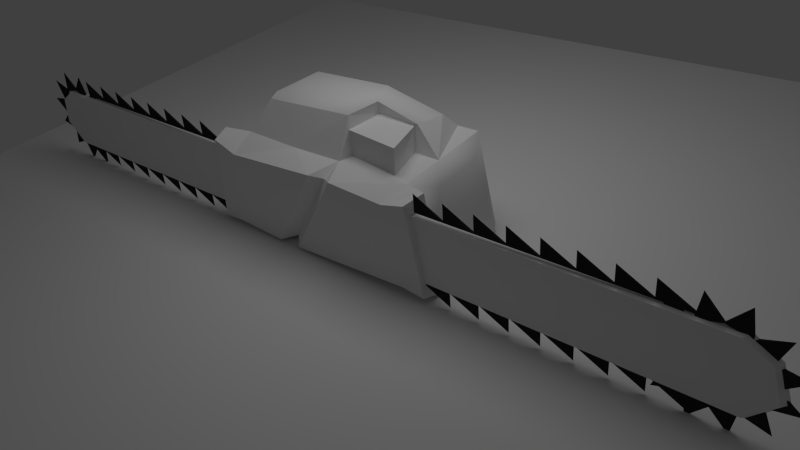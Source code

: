 # Source: dualchainsaw.blend  (saved by Blender 2.57.1; exported with 4.5.12 LTS)
import bpy
from mathutils import Matrix  # noqa: F401  (used for matrix-valued properties, if any)

bpy.ops.wm.read_factory_settings(use_empty=True)
scene = bpy.context.scene
scene.name = 'Scene'

# ---- collections
col_collection_1 = bpy.data.collections.new('Collection 1'); scene.collection.children.link(col_collection_1)

# ---- materials (node trees are filled in below, after node groups)
mat_blade = bpy.data.materials.new('blade')
mat_blade.alpha_threshold = 0.0
mat_blade.use_transparent_shadow = False
mat_blade.diffuse_color = (0.02534, 0.02534, 0.02534, 1.0)
mat_blade.specular_color = (0.4477, 0.4477, 0.4477)
mat_blade.roughness = 0.5
mat_blade.specular_intensity = 0.8158
mat_blade.line_color = (0.0, 0.0, 0.0, 1.0)
mat_material = bpy.data.materials.new('Material')
mat_material.alpha_threshold = 0.0
mat_material.use_transparent_shadow = False
mat_material.roughness = 0.5
mat_material.line_color = (0.0, 0.0, 0.0, 1.0)

# ---- material node trees

# ---- world
world_world = bpy.data.worlds.new('World'); scene.world = world_world
world_world.color = (0.05088, 0.05088, 0.05088)
world_world.use_sun_shadow = False
world_world.sun_shadow_jitter_overblur = 0.0
world_world.cycles.sampling_method = 'MANUAL'
world_world.cycles.sample_map_resolution = 256

# ---- cameras
cam_camera = bpy.data.cameras.new('Camera')
cam_camera.clip_end = 100.0
cam_camera.lens = 35.0
cam_camera.dof.focus_distance = 0.0
cam_camera.dof.aperture_fstop = 128.0

# ---- lights
light_area = bpy.data.lights.new('Area', 'AREA')
light_area.transmission_factor = 0.0
light_area.energy = 78.54
light_area.shadow_buffer_clip_start = 0.5
light_area.shadow_soft_size = 1.0
light_area.shadow_maximum_resolution = 0.006
light_area.use_absolute_resolution = True
light_area.size = 1.0
light_area.size_y = 1.0
light_area.cycles.use_multiple_importance_sampling = False

# ---- meshes
me_plane_004 = bpy.data.meshes.new('Plane.004')
me_plane_004.from_pydata([(7.512, 7.512, 0.0), (7.512, -7.512, 0.0), (-7.512, -7.512, 0.0), (-7.512, 7.512, 0.0)], [], [(0, 3, 2, 1)])
me_plane_004.use_remesh_preserve_volume = False
me_plane_004.use_remesh_preserve_attributes = False
me_plane_004.use_mirror_vertex_groups = False
me_plane_004.update()
me_plane_003 = bpy.data.meshes.new('Plane.003')
me_plane_003.from_pydata([(1.704, 0.01588, 0.0), (1.704, -0.01588, 0.0), (-1.704, -0.01588, 0.0), (-1.704, 0.01588, 0.0), (1.278, -0.01588, 0.0), (0.8522, -0.01588, 0.0), (0.4261, -0.01588, 0.0), (-1.788e-07, -0.01588, 0.0), (-0.4261, -0.01588, 0.0), (-0.8522, -0.01588, 0.0), (-1.278, -0.01588, 0.0), (1.278, 0.01588, 0.0), (0.8522, 0.01588, 0.0), (0.4261, 0.01588, 0.0), (1.788e-07, 0.01588, 0.0), (-0.4261, 0.01588, 0.0), (-0.8522, 0.01588, 0.0), (-1.278, 0.01588, 0.0), (-1.71, 1.192e-07, 0.2608), (-1.284, 1.192e-07, 0.2608), (-0.8581, 1.192e-07, 0.2608), (-0.432, 1.192e-07, 0.2608), (-0.005957, 1.192e-07, 0.2608), (0.4201, 1.192e-07, 0.2608), (0.8462, 1.192e-07, 0.2608), (1.272, 1.192e-07, 0.2608)], [], [(3, 18, 17), (2, 18, 3), (10, 18, 2), (17, 18, 10), (17, 19, 16), (10, 19, 17), (9, 19, 10), (16, 19, 9), (16, 20, 15), (9, 20, 16), (8, 20, 9), (15, 20, 8), (15, 21, 14), (8, 21, 15), (7, 21, 8), (14, 21, 7), (14, 22, 13), (7, 22, 14), (6, 22, 7), (13, 22, 6), (13, 23, 12), (6, 23, 13), (5, 23, 6), (12, 23, 5), (12, 24, 11), (5, 24, 12), (4, 24, 5), (11, 24, 4), (25, 0, 11), (4, 25, 11), (1, 25, 4), (0, 25, 1)])
me_plane_003.materials.append(mat_blade)
me_plane_003.use_remesh_preserve_volume = False
me_plane_003.use_remesh_preserve_attributes = False
me_plane_003.use_mirror_vertex_groups = False
me_plane_003.update()
me_plane_002 = bpy.data.meshes.new('Plane.002')
me_plane_002.from_pydata([(1.704, 0.01588, 0.0), (1.704, -0.01588, 0.0), (-1.704, -0.01588, 0.0), (-1.704, 0.01588, 0.0), (1.278, -0.01588, 0.0), (0.8522, -0.01588, 0.0), (0.4261, -0.01588, 0.0), (-1.788e-07, -0.01588, 0.0), (-0.4261, -0.01588, 0.0), (-0.8522, -0.01588, 0.0), (-1.278, -0.01588, 0.0), (1.278, 0.01588, 0.0), (0.8522, 0.01588, 0.0), (0.4261, 0.01588, 0.0), (1.788e-07, 0.01588, 0.0), (-0.4261, 0.01588, 0.0), (-0.8522, 0.01588, 0.0), (-1.278, 0.01588, 0.0), (-1.71, 1.192e-07, 0.2608), (-1.284, 1.192e-07, 0.2608), (-0.8581, 1.192e-07, 0.2608), (-0.432, 1.192e-07, 0.2608), (-0.005957, 1.192e-07, 0.2608), (0.4201, 1.192e-07, 0.2608), (0.8462, 1.192e-07, 0.2608), (1.272, 1.192e-07, 0.2608)], [], [(3, 18, 17), (2, 18, 3), (10, 18, 2), (17, 18, 10), (17, 19, 16), (10, 19, 17), (9, 19, 10), (16, 19, 9), (16, 20, 15), (9, 20, 16), (8, 20, 9), (15, 20, 8), (15, 21, 14), (8, 21, 15), (7, 21, 8), (14, 21, 7), (14, 22, 13), (7, 22, 14), (6, 22, 7), (13, 22, 6), (13, 23, 12), (6, 23, 13), (5, 23, 6), (12, 23, 5), (12, 24, 11), (5, 24, 12), (4, 24, 5), (11, 24, 4), (25, 0, 11), (4, 25, 11), (1, 25, 4), (0, 25, 1)])
me_plane_002.materials.append(mat_blade)
me_plane_002.use_remesh_preserve_volume = False
me_plane_002.use_remesh_preserve_attributes = False
me_plane_002.use_mirror_vertex_groups = False
me_plane_002.update()
me_plane_001 = bpy.data.meshes.new('Plane.001')
me_plane_001.from_pydata([(1.704, 0.01588, 0.0), (1.704, -0.01588, 0.0), (-1.704, -0.01588, 0.0), (-1.704, 0.01588, 0.0), (1.278, -0.01588, 0.0), (0.8522, -0.01588, 0.0), (0.4261, -0.01588, 0.0), (-1.788e-07, -0.01588, 0.0), (-0.4261, -0.01588, 0.0), (-0.8522, -0.01588, 0.0), (-1.278, -0.01588, 0.0), (1.278, 0.01588, 0.0), (0.8522, 0.01588, 0.0), (0.4261, 0.01588, 0.0), (1.788e-07, 0.01588, 0.0), (-0.4261, 0.01588, 0.0), (-0.8522, 0.01588, 0.0), (-1.278, 0.01588, 0.0), (-1.71, 1.192e-07, 0.2608), (-1.284, 1.192e-07, 0.2608), (-0.8581, 1.192e-07, 0.2608), (-0.432, 1.192e-07, 0.2608), (-0.005957, 1.192e-07, 0.2608), (0.4201, 1.192e-07, 0.2608), (0.8462, 1.192e-07, 0.2608), (1.272, 1.192e-07, 0.2608)], [], [(3, 18, 17), (2, 18, 3), (10, 18, 2), (17, 18, 10), (17, 19, 16), (10, 19, 17), (9, 19, 10), (16, 19, 9), (16, 20, 15), (9, 20, 16), (8, 20, 9), (15, 20, 8), (15, 21, 14), (8, 21, 15), (7, 21, 8), (14, 21, 7), (14, 22, 13), (7, 22, 14), (6, 22, 7), (13, 22, 6), (13, 23, 12), (6, 23, 13), (5, 23, 6), (12, 23, 5), (12, 24, 11), (5, 24, 12), (4, 24, 5), (11, 24, 4), (25, 0, 11), (4, 25, 11), (1, 25, 4), (0, 25, 1)])
me_plane_001.materials.append(mat_blade)
me_plane_001.use_remesh_preserve_volume = False
me_plane_001.use_remesh_preserve_attributes = False
me_plane_001.use_mirror_vertex_groups = False
me_plane_001.update()
me_plane = bpy.data.meshes.new('Plane')
me_plane.from_pydata([(1.704, 0.01588, 0.0), (1.704, -0.01588, 0.0), (-1.704, -0.01588, 0.0), (-1.704, 0.01588, 0.0), (1.278, -0.01588, 0.0), (0.8522, -0.01588, 0.0), (0.4261, -0.01588, 0.0), (-1.788e-07, -0.01588, 0.0), (-0.4261, -0.01588, 0.0), (-0.8522, -0.01588, 0.0), (-1.278, -0.01588, 0.0), (1.278, 0.01588, 0.0), (0.8522, 0.01588, 0.0), (0.4261, 0.01588, 0.0), (1.788e-07, 0.01588, 0.0), (-0.4261, 0.01588, 0.0), (-0.8522, 0.01588, 0.0), (-1.278, 0.01588, 0.0), (-1.71, 1.192e-07, 0.2608), (-1.284, 1.192e-07, 0.2608), (-0.8581, 1.192e-07, 0.2608), (-0.432, 1.192e-07, 0.2608), (-0.005957, 1.192e-07, 0.2608), (0.4201, 1.192e-07, 0.2608), (0.8462, 1.192e-07, 0.2608), (1.272, 1.192e-07, 0.2608)], [], [(3, 18, 17), (2, 18, 3), (10, 18, 2), (17, 18, 10), (17, 19, 16), (10, 19, 17), (9, 19, 10), (16, 19, 9), (16, 20, 15), (9, 20, 16), (8, 20, 9), (15, 20, 8), (15, 21, 14), (8, 21, 15), (7, 21, 8), (14, 21, 7), (14, 22, 13), (7, 22, 14), (6, 22, 7), (13, 22, 6), (13, 23, 12), (6, 23, 13), (5, 23, 6), (12, 23, 5), (12, 24, 11), (5, 24, 12), (4, 24, 5), (11, 24, 4), (25, 0, 11), (4, 25, 11), (1, 25, 4), (0, 25, 1)])
me_plane.materials.append(mat_blade)
me_plane.use_remesh_preserve_volume = False
me_plane.use_remesh_preserve_attributes = False
me_plane.use_mirror_vertex_groups = False
me_plane.update()
me_cylinder_002 = bpy.data.meshes.new('Cylinder.002')
me_cylinder_002.from_pydata([(6.493e-09, 0.01884, 0.5629), (0.2815, 0.01884, 0.4875), (0.4875, 0.01884, 0.2815), (0.5629, 0.01884, -9.017e-09), (0.4875, 0.01884, -0.2815), (0.2815, 0.01884, -0.4875), (9.149e-08, 0.01884, -0.5629), (-0.2815, 0.01884, -0.4875), (-0.4875, 0.01884, -0.2815), (-0.5629, 0.01884, -2.439e-07), (-0.4875, 0.01884, 0.2815), (-0.2815, 0.01884, 0.4875), (-4.319e-07, -0.01884, 0.5629), (0.2815, -0.01884, 0.4875), (0.4875, -0.01884, 0.2815), (0.5629, -0.01884, 6.956e-07), (0.4875, -0.01884, -0.2815), (0.2815, -0.01884, -0.4875), (5.299e-07, -0.01884, -0.5629), (-0.2815, -0.01884, -0.4875), (-0.4875, -0.01884, -0.2815), (-0.5629, -0.01884, -6.13e-07), (-0.4875, -0.01884, 0.2815), (-0.2815, -0.01884, 0.4875), (-0.2271, 8.286e-07, 0.8477), (-0.6206, 6.137e-07, 0.6206), (-0.8477, 3.29e-07, 0.2271), (-0.8477, -3.775e-07, -0.2271), (-0.6206, -1.144e-06, -0.6206), (-0.2271, -1.605e-06, -0.8477), (0.2271, -1.473e-06, -0.8477), (0.6206, -1.211e-06, -0.6206), (0.8477, -8.686e-07, -0.2271), (0.8477, 7.946e-08, 0.2271), (0.6206, 1.408e-07, 0.6206), (0.2271, 7.463e-07, 0.8477)], [], [(0, 24, 12), (24, 0, 11), (23, 24, 11), (12, 24, 23), (22, 25, 10), (23, 25, 22), (11, 25, 23), (10, 25, 11), (21, 26, 9), (22, 26, 21), (10, 26, 22), (9, 26, 10), (20, 27, 8), (21, 27, 20), (9, 27, 21), (8, 27, 9), (19, 28, 7), (20, 28, 19), (8, 28, 20), (7, 28, 8), (18, 29, 6), (19, 29, 18), (7, 29, 19), (6, 29, 7), (17, 30, 5), (18, 30, 17), (6, 30, 18), (5, 30, 6), (16, 31, 4), (17, 31, 16), (5, 31, 17), (4, 31, 5), (15, 32, 3), (16, 32, 15), (4, 32, 16), (3, 32, 4), (14, 33, 2), (15, 33, 14), (3, 33, 15), (2, 33, 3), (13, 34, 1), (14, 34, 13), (2, 34, 14), (1, 34, 2), (35, 0, 12), (13, 35, 12), (1, 35, 13), (0, 35, 1)])
me_cylinder_002.materials.append(mat_blade)
me_cylinder_002.use_remesh_preserve_volume = False
me_cylinder_002.use_remesh_preserve_attributes = False
me_cylinder_002.use_mirror_vertex_groups = False
me_cylinder_002.update()
me_cylinder_001 = bpy.data.meshes.new('Cylinder.001')
me_cylinder_001.from_pydata([(6.493e-09, 0.01884, 0.5629), (0.2815, 0.01884, 0.4875), (0.4875, 0.01884, 0.2815), (0.5629, 0.01884, -9.017e-09), (0.4875, 0.01884, -0.2815), (0.2815, 0.01884, -0.4875), (9.149e-08, 0.01884, -0.5629), (-0.2815, 0.01884, -0.4875), (-0.4875, 0.01884, -0.2815), (-0.5629, 0.01884, -2.439e-07), (-0.4875, 0.01884, 0.2815), (-0.2815, 0.01884, 0.4875), (-4.319e-07, -0.01884, 0.5629), (0.2815, -0.01884, 0.4875), (0.4875, -0.01884, 0.2815), (0.5629, -0.01884, 6.956e-07), (0.4875, -0.01884, -0.2815), (0.2815, -0.01884, -0.4875), (5.299e-07, -0.01884, -0.5629), (-0.2815, -0.01884, -0.4875), (-0.4875, -0.01884, -0.2815), (-0.5629, -0.01884, -6.13e-07), (-0.4875, -0.01884, 0.2815), (-0.2815, -0.01884, 0.4875), (-0.2271, 8.286e-07, 0.8477), (-0.6206, 6.137e-07, 0.6206), (-0.8477, 3.29e-07, 0.2271), (-0.8477, -3.775e-07, -0.2271), (-0.6206, -1.144e-06, -0.6206), (-0.2271, -1.605e-06, -0.8477), (0.2271, -1.473e-06, -0.8477), (0.6206, -1.211e-06, -0.6206), (0.8477, -8.686e-07, -0.2271), (0.8477, 7.946e-08, 0.2271), (0.6206, 1.408e-07, 0.6206), (0.2271, 7.463e-07, 0.8477)], [], [(0, 24, 12), (24, 0, 11), (23, 24, 11), (12, 24, 23), (22, 25, 10), (23, 25, 22), (11, 25, 23), (10, 25, 11), (21, 26, 9), (22, 26, 21), (10, 26, 22), (9, 26, 10), (20, 27, 8), (21, 27, 20), (9, 27, 21), (8, 27, 9), (19, 28, 7), (20, 28, 19), (8, 28, 20), (7, 28, 8), (18, 29, 6), (19, 29, 18), (7, 29, 19), (6, 29, 7), (17, 30, 5), (18, 30, 17), (6, 30, 18), (5, 30, 6), (16, 31, 4), (17, 31, 16), (5, 31, 17), (4, 31, 5), (15, 32, 3), (16, 32, 15), (4, 32, 16), (3, 32, 4), (14, 33, 2), (15, 33, 14), (3, 33, 15), (2, 33, 3), (13, 34, 1), (14, 34, 13), (2, 34, 14), (1, 34, 2), (35, 0, 12), (13, 35, 12), (1, 35, 13), (0, 35, 1)])
me_cylinder_001.materials.append(mat_blade)
me_cylinder_001.use_remesh_preserve_volume = False
me_cylinder_001.use_remesh_preserve_attributes = False
me_cylinder_001.use_mirror_vertex_groups = False
me_cylinder_001.update()
me_cube = bpy.data.meshes.new('Cube')
me_cube.from_pydata([(1.629, 1.056, -0.4379), (1.629, -0.5549, -0.4379), (-1.629, -0.5549, -0.4379), (-1.629, 1.056, -0.4379), (1.438, 1.0, 1.001), (1.438, -0.5688, 1.0), (-1.438, -0.5688, 1.0), (-1.438, 1.0, 1.001), (-1.872, -0.3269, -0.3142), (-1.701, -0.3337, 0.8512), (-1.701, 0.5678, 0.8512), (-1.872, 0.6866, -0.3142), (1.872, 0.6866, -0.3142), (1.701, 0.5678, 0.8512), (1.701, -0.2441, 0.8512), (1.872, -0.3269, -0.3142), (1.352, -1.001, 0.905), (-1.352, -1.001, 0.8536), (-1.532, -0.9877, -0.3427), (1.532, -0.9877, -0.3095), (1.988, -0.7039, -0.3909), (1.797, -0.6922, 1.047), (1.711, -1.006, 1.002), (1.891, -0.9931, -0.3508), (-1.797, -0.7109, 1.047), (-1.988, -0.6986, -0.3909), (-1.891, -0.9931, -0.3508), (-1.711, -1.006, 1.002), (-1.802, -0.8223, 0.8606), (-1.942, -0.8194, -0.1913), (-1.871, -0.9085, -0.162), (-1.739, -0.9112, 0.8274), (1.942, -0.8194, -0.1913), (1.802, -0.8223, 0.8606), (1.739, -0.9112, 0.8274), (1.871, -0.9085, -0.162), (5.843, -0.8721, -0.1642), (5.704, -0.8749, 0.8878), (5.641, -0.9639, 0.8545), (5.773, -0.9612, -0.1349), (-5.704, -0.8749, 0.8878), (-5.843, -0.8721, -0.1642), (-5.773, -0.9612, -0.1349), (-5.641, -0.9639, 0.8545), (-6.017, -0.876, 0.6821), (-5.955, -0.9649, 0.6668), (-6.086, -0.9622, 0.2132), (-6.157, -0.8731, 0.1998), (6.157, -0.8731, 0.1998), (6.086, -0.9622, 0.2132), (5.955, -0.9649, 0.6668), (6.017, -0.876, 0.6821), (0.003136, 1.056, -0.4379), (-0.5319, -0.5549, -0.4379), (0.2965, -0.5688, 1.0), (0.4885, -1.001, 0.9546), (-0.3686, -0.9877, -0.3978), (0.1208, -1.001, 0.9547), (-0.7304, -0.9877, -0.3978), (0.2738, -0.8611, 0.8743), (-0.4897, -0.8481, -0.3147), (-1.556, 0.1495, 1.3), (-0.5077, 1.0, 1.061), (-0.5185, -0.5835, 0.9912), (1.003, 0.8099, 1.233), (0.9987, 0.2682, 1.326), (-1.238, 0.7409, 1.443), (0.2631, -0.2481, 1.517), (0.02467, 0.8468, 1.438), (-1.205, -0.2643, 1.439), (0.3372, 0.2689, 1.51), (1.103, 1.0, 1.001), (0.3213, -0.3248, 0.9628), (1.124, -0.4217, 0.9466), (0.3364, 0.2718, 1.33), (1.003, 0.1554, 0.9648), (0.3085, -0.3179, 1.347), (0.9341, 0.2794, 1.287), (1.16, -0.4314, 1.356), (1.438, 0.09221, 1.001), (-0.1442, 0.297, 1.471)], [], [(6, 9, 8, 2), (3, 11, 10, 7), (2, 8, 11, 3), (8, 9, 10, 11), (12, 0, 4, 13), (1, 15, 14, 5), (0, 12, 15, 1), (12, 13, 14, 15), (5, 21, 20, 1), (16, 22, 21, 5), (19, 23, 22, 16), (1, 20, 23, 19), (2, 25, 24, 6), (18, 26, 25, 2), (17, 27, 26, 18), (6, 24, 27, 17), (25, 29, 28, 24), (26, 30, 29, 25), (27, 31, 30, 26), (24, 28, 31, 27), (21, 33, 32, 20), (22, 34, 33, 21), (23, 35, 34, 22), (20, 32, 35, 23), (33, 37, 36, 32), (34, 38, 37, 33), (35, 39, 38, 34), (32, 36, 39, 35), (29, 41, 40, 28), (30, 42, 41, 29), (31, 43, 42, 30), (28, 40, 43, 31), (43, 40, 44, 45), (42, 43, 45, 46), (41, 42, 46, 47), (40, 41, 47, 44), (39, 36, 48, 49), (38, 39, 49, 50), (37, 38, 50, 51), (36, 37, 51, 48), (44, 47, 46, 45), (48, 51, 50, 49), (52, 0, 1, 53), (53, 2, 3, 52), (0, 52, 71, 4), (5, 54, 55, 16), (53, 1, 19, 56), (16, 55, 56, 19), (58, 2, 53), (58, 18, 2), (57, 17, 18, 58), (57, 59, 54), (59, 55, 54), (56, 60, 53), (60, 58, 53), (55, 59, 60, 56), (59, 57, 58, 60), (61, 10, 9), (6, 61, 9), (61, 7, 10), (62, 52, 3), (7, 62, 3), (62, 71, 52), (54, 63, 57), (66, 62, 7), (61, 66, 7), (62, 66, 68), (71, 62, 68, 64), (54, 67, 63), (61, 69, 66), (6, 69, 61), (70, 64, 68), (70, 65, 64), (64, 65, 79, 71), (5, 73, 72, 54), (79, 75, 73, 5), (67, 76, 74, 70), (70, 74, 77, 65), (65, 77, 75, 79), (74, 76, 78, 77), (73, 75, 77, 78), (72, 73, 78, 76), (54, 76, 67), (54, 72, 76), (79, 14, 13), (4, 79, 13), (79, 5, 14), (4, 71, 79), (17, 57, 63), (17, 63, 6), (6, 63, 69), (63, 67, 69), (69, 67, 80), (66, 69, 80), (68, 66, 80), (70, 68, 80), (70, 80, 67)])
me_cube.polygons.foreach_set('use_smooth', [0, 0, 0, 0, 1, 1, 1, 1, 0, 0, 0, 0, 0, 0, 0, 0, 0, 0, 0, 0, 0, 0, 0, 0, 0, 0, 0, 0, 0, 0, 0, 0, 0, 0, 0, 0, 0, 0, 0, 0, 0, 0, 0, 0, 0, 0, 0, 0, 0, 0, 0, 0, 0, 0, 0, 0, 0, 0, 0, 0, 0, 0, 0, 0, 0, 0, 0, 0, 0, 0, 0, 1, 1, 0, 0, 0, 0, 0, 0, 0, 0, 0, 0, 0, 1, 1, 1, 0, 0, 0, 0, 0, 1, 1, 1, 1, 1])
_uv = me_cube.uv_layers.new(name='UVTex')
_uv.uv.foreach_set('vector', [0.2486, 0.474, 0.2326, 0.4412, 0.2919, 0.36, 0.3283, 0.361, 0.2365, 0.2859, 0.2434, 0.3152, 0.1616, 0.371, 0.1238, 0.3258, 0.3283, 0.361, 0.2919, 0.36, 0.2434, 0.3152, 0.2365, 0.2859, 0.2919, 0.36, 0.2326, 0.4412, 0.1616, 0.371, 0.2434, 0.3152, 0.8723, 0.02133, 0.9117, 0.0, 0.9117, 0.1391, 0.8681, 0.1161, 0.7733, 0.002314, 0.8013, 0.02456, 0.7963, 0.1139, 0.7606, 0.1331, 0.9117, 0.0, 0.8723, 0.02133, 0.8013, 0.02456, 0.7733, 0.002314, 0.8723, 0.02133, 0.8681, 0.1161, 0.7963, 0.1139, 0.8013, 0.02456, 0.9008, 0.6773, 0.8713, 0.6351, 0.8632, 0.5678, 0.9008, 0.4996, 0.8255, 0.6709, 0.8514, 0.6389, 0.8713, 0.6351, 0.9008, 0.6773, 0.7899, 0.5366, 0.8394, 0.5694, 0.8514, 0.6389, 0.8255, 0.6709, 0.9008, 0.4996, 0.8632, 0.5678, 0.8394, 0.5694, 0.7899, 0.5366, 0.6697, 0.474, 0.7028, 0.5287, 0.7124, 0.606, 0.6697, 0.6773, 0.7624, 0.4926, 0.7303, 0.5256, 0.7028, 0.5287, 0.6697, 0.474, 0.7899, 0.6461, 0.7349, 0.6055, 0.7303, 0.5256, 0.7624, 0.4926, 0.6697, 0.6773, 0.7124, 0.606, 0.7349, 0.6055, 0.7899, 0.6461, 0.7028, 0.5287, 0.7149, 0.5415, 0.7194, 0.5955, 0.7124, 0.606, 0.7303, 0.5256, 0.7227, 0.5441, 0.7149, 0.5415, 0.7028, 0.5287, 0.7349, 0.6055, 0.7263, 0.593, 0.7227, 0.5441, 0.7303, 0.5256, 0.7124, 0.606, 0.7194, 0.5955, 0.7263, 0.593, 0.7349, 0.6055, 0.8713, 0.6351, 0.8627, 0.6277, 0.8558, 0.5805, 0.8632, 0.5678, 0.8514, 0.6389, 0.8563, 0.6268, 0.8627, 0.6277, 0.8713, 0.6351, 0.8394, 0.5694, 0.8496, 0.5841, 0.8563, 0.6268, 0.8514, 0.6389, 0.8632, 0.5678, 0.8558, 0.5805, 0.8496, 0.5841, 0.8394, 0.5694, 0.0, 0.8819, 0.3621, 0.8819, 0.3744, 0.9797, 0.01229, 0.9797, 0.004476, 0.474, 0.1489, 0.6019, 0.1444, 0.631, 0.0, 0.5032, 0.6086, 0.79, 0.9707, 0.79, 0.9591, 0.8819, 0.597, 0.8819, 0.6697, 0.5029, 0.4686, 0.6205, 0.4587, 0.5917, 0.6598, 0.474, 0.7952, 0.9797, 0.4331, 0.9797, 0.4454, 0.8819, 0.8075, 0.8819, 0.005085, 0.6839, 0.1252, 0.8115, 0.1201, 0.8389, 0.0, 0.7113, 1.0, 0.7758, 0.6379, 0.7758, 0.6263, 0.6839, 0.9884, 0.6839, 0.597, 0.7097, 0.4145, 0.8053, 0.4066, 0.7795, 0.5891, 0.6839, 0.4066, 0.7795, 0.4145, 0.8053, 0.3414, 0.8556, 0.3364, 0.8301, 0.6263, 0.6839, 0.6379, 0.7758, 0.6089, 0.7582, 0.597, 0.716, 0.1201, 0.8389, 0.1252, 0.8115, 0.2273, 0.8549, 0.2254, 0.8819, 0.4454, 0.8819, 0.4331, 0.9797, 0.4037, 0.9461, 0.4164, 0.9012, 0.4587, 0.5917, 0.4686, 0.6205, 0.3614, 0.6839, 0.3551, 0.6549, 0.9591, 0.8819, 0.9707, 0.79, 1.0, 0.8221, 0.9881, 0.8643, 0.1444, 0.631, 0.1489, 0.6019, 0.233, 0.6455, 0.2316, 0.6739, 0.3744, 0.9797, 0.3621, 0.8819, 0.3911, 0.9012, 0.4037, 0.9461, 0.3414, 0.8556, 0.2254, 0.8819, 0.2273, 0.8549, 0.3364, 0.8301, 0.3614, 0.6839, 0.2316, 0.6739, 0.233, 0.6455, 0.3551, 0.6549, 0.2449, 0.1664, 0.2638, 0.0, 0.437, 0.02994, 0.3871, 0.2611, 0.3871, 0.2611, 0.3283, 0.361, 0.2365, 0.2859, 0.2449, 0.1664, 0.2638, 0.0, 0.2449, 0.1664, 0.09828, 0.04563, 0.1013, 0.008247, 0.6275, 0.1955, 0.522, 0.2045, 0.5363, 0.1628, 0.6163, 0.1552, 0.437, 0.0, 0.6375, 0.0, 0.6287, 0.04194, 0.4522, 0.04034, 0.6163, 0.1552, 0.5363, 0.1628, 0.4522, 0.04034, 0.6287, 0.04194, 0.7361, 0.05241, 0.6802, 0.0, 0.7606, 0.02512, 0.7361, 0.05241, 0.677, 0.03466, 0.6802, 0.0, 0.7606, 0.1726, 0.6575, 0.1254, 0.677, 0.03466, 0.7361, 0.05241, 0.812, 0.2934, 0.8236, 0.3027, 0.8143, 0.3223, 0.8236, 0.3027, 0.8392, 0.3108, 0.8143, 0.3223, 0.84, 0.1983, 0.8292, 0.1905, 0.8352, 0.1697, 0.8292, 0.1905, 0.812, 0.1823, 0.8352, 0.1697, 0.8392, 0.3108, 0.8236, 0.3027, 0.8292, 0.1905, 0.84, 0.1983, 0.8236, 0.3027, 0.812, 0.2934, 0.812, 0.1823, 0.8292, 0.1905, 0.4887, 0.4184, 0.4877, 0.4662, 0.437, 0.4113, 0.4417, 0.3782, 0.4887, 0.4184, 0.437, 0.4113, 0.4887, 0.4184, 0.5319, 0.474, 0.4877, 0.4662, 0.088, 0.2278, 0.2449, 0.1664, 0.2365, 0.2859, 0.1238, 0.3258, 0.088, 0.2278, 0.2365, 0.2859, 0.088, 0.2278, 0.09828, 0.04563, 0.2449, 0.1664, 0.7593, 0.2085, 0.7027, 0.182, 0.7606, 0.1726, 0.5348, 0.43, 0.6011, 0.4331, 0.5319, 0.474, 0.4887, 0.4184, 0.5348, 0.43, 0.5319, 0.474, 0.6011, 0.4331, 0.5348, 0.43, 0.6159, 0.3799, 0.7072, 0.352, 0.6011, 0.4331, 0.6159, 0.3799, 0.683, 0.3392, 0.5307, 0.2534, 0.5709, 0.2906, 0.4829, 0.309, 0.4887, 0.4184, 0.4888, 0.3785, 0.5348, 0.43, 0.4417, 0.3782, 0.4888, 0.3785, 0.4887, 0.4184, 0.6091, 0.3222, 0.683, 0.3392, 0.6159, 0.3799, 0.6091, 0.3222, 0.6666, 0.2967, 0.683, 0.3392, 0.683, 0.3392, 0.6666, 0.2967, 0.7072, 0.2698, 0.7072, 0.352, 0.812, 0.2624, 0.7812, 0.2715, 0.7072, 0.2668, 0.7091, 0.2441, 0.8032, 0.3223, 0.7628, 0.3223, 0.7812, 0.2715, 0.812, 0.2624, 0.4484, 0.2322, 0.4468, 0.2214, 0.4803, 0.2277, 0.478, 0.2379, 0.478, 0.2379, 0.4803, 0.2277, 0.5145, 0.2329, 0.5191, 0.2379, 0.5191, 0.2379, 0.5145, 0.2329, 0.5313, 0.2068, 0.567, 0.2219, 0.7072, 0.4284, 0.7478, 0.3557, 0.8115, 0.4036, 0.7784, 0.474, 0.854, 0.3866, 0.8383, 0.474, 0.7784, 0.474, 0.8115, 0.4036, 0.7802, 0.3223, 0.854, 0.3866, 0.8115, 0.4036, 0.7478, 0.3557, 0.437, 0.2052, 0.4468, 0.2214, 0.4484, 0.2322, 0.437, 0.2052, 0.4479, 0.2045, 0.4468, 0.2214, 0.824, 0.1456, 0.7963, 0.1139, 0.8681, 0.1161, 0.9117, 0.1391, 0.824, 0.1456, 0.8681, 0.1161, 0.824, 0.1456, 0.7606, 0.1331, 0.7963, 0.1139, 0.1013, 0.008247, 0.09828, 0.04563, 0.0, 8.851e-08, 0.6575, 0.1254, 0.7606, 0.1726, 0.7027, 0.182, 0.6575, 0.1254, 0.7027, 0.182, 0.6375, 0.1549, 0.4417, 0.3782, 0.4829, 0.309, 0.4888, 0.3785, 0.4829, 0.309, 0.5709, 0.2906, 0.4888, 0.3785, 0.4888, 0.3785, 0.5709, 0.2906, 0.5772, 0.3518, 0.5348, 0.43, 0.4888, 0.3785, 0.5772, 0.3518, 0.6159, 0.3799, 0.5348, 0.43, 0.5772, 0.3518, 0.6091, 0.3222, 0.6159, 0.3799, 0.5772, 0.3518, 0.6091, 0.3222, 0.5772, 0.3518, 0.5709, 0.2906])
me_cube.materials.append(mat_material)
me_cube.use_remesh_preserve_volume = False
me_cube.use_remesh_preserve_attributes = False
me_cube.use_mirror_vertex_groups = False
me_cube.update()

# ---- objects
ob_area = bpy.data.objects.new('Area', light_area)
ob_camera = bpy.data.objects.new('Camera', cam_camera)
ob_plane_004 = bpy.data.objects.new('Plane.004', me_plane_004)
ob_plane_003 = bpy.data.objects.new('Plane.003', me_plane_003)
ob_plane_002 = bpy.data.objects.new('Plane.002', me_plane_002)
ob_plane_001 = bpy.data.objects.new('Plane.001', me_plane_001)
ob_plane = bpy.data.objects.new('Plane', me_plane)
ob_cylinder_001 = bpy.data.objects.new('Cylinder.001', me_cylinder_002)
ob_cylinder = bpy.data.objects.new('Cylinder', me_cylinder_001)
ob_cube = bpy.data.objects.new('Cube', me_cube)

# ---- transforms, parenting, visibility, modifiers, constraints
ob_area.location = (0.8194, 0.9404, 6.114)
ob_area.scale = (4.195, 4.195, 4.195)
ob_area.lineart.crease_threshold = 0.0
ob_camera.location = (6.845, -6.746, 6.002)
ob_camera.rotation_euler = (0.969, 0.09339, 0.6726)
ob_camera.lineart.crease_threshold = 0.0
ob_plane_004.location = (0.0, 0.0, -0.4387)
ob_plane_004.lineart.crease_threshold = 0.0
ob_plane_003.location = (-3.619, -0.8933, -0.1474)
ob_plane_003.rotation_euler = (-3.142, 1.51e-07, -3.142)
ob_plane_003.lineart.crease_threshold = 0.0
ob_plane_002.location = (3.502, -0.8933, -0.1474)
ob_plane_002.rotation_euler = (-3.142, 1.51e-07, -3.142)
ob_plane_002.lineart.crease_threshold = 0.0
ob_plane_001.location = (3.502, -0.8933, 0.892)
ob_plane_001.lineart.crease_threshold = 0.0
ob_plane.location = (-3.414, -0.8933, 0.892)
ob_plane.lineart.crease_threshold = 0.0
ob_cylinder_001.location = (5.451, -0.8962, 0.3446)
ob_cylinder_001.lineart.crease_threshold = 0.0
ob_cylinder.location = (-5.541, -0.8962, 0.3446)
ob_cylinder.lineart.crease_threshold = 0.0
ob_cube.location = (0.0, 0.0, 0.0)
ob_cube.lock_rotations_4d = False
ob_cube.empty_display_type = 'ARROWS'
ob_cube.lineart.crease_threshold = 0.0

# ---- collection membership
col_collection_1.objects.link(ob_area)
col_collection_1.objects.link(ob_camera)
col_collection_1.objects.link(ob_plane_004)
col_collection_1.objects.link(ob_plane_003)
col_collection_1.objects.link(ob_plane_002)
col_collection_1.objects.link(ob_plane_001)
col_collection_1.objects.link(ob_plane)
col_collection_1.objects.link(ob_cylinder_001)
col_collection_1.objects.link(ob_cylinder)
col_collection_1.objects.link(ob_cube)

# ---- scene / render settings (as saved in the file)
scene.camera = ob_camera
scene.frame_start = 1; scene.frame_end = 250; scene.frame_set(0)
scene.render.engine = 'BLENDER_EEVEE_NEXT'
scene.render.image_settings.color_mode = 'RGB'
scene.render.image_settings.compression = 90
scene.render.resolution_percentage = 50
scene.render.dither_intensity = 0.0
scene.render.bake_margin = 2
scene.render.bake_bias = 0.0
scene.cycles.use_denoising = False
scene.cycles.samples = 10
scene.cycles.sampling_pattern = 'TABULATED_SOBOL'
scene.cycles.light_sampling_threshold = 0.0
scene.cycles.use_adaptive_sampling = False
scene.cycles.use_light_tree = False
scene.cycles.blur_glossy = 0.0
scene.cycles.volume_bounces = 1
scene.cycles.pixel_filter_type = 'GAUSSIAN'
scene.cycles.sample_clamp_indirect = 0.0
scene.view_settings.view_transform = 'Standard'
bpy.context.view_layer.update()
